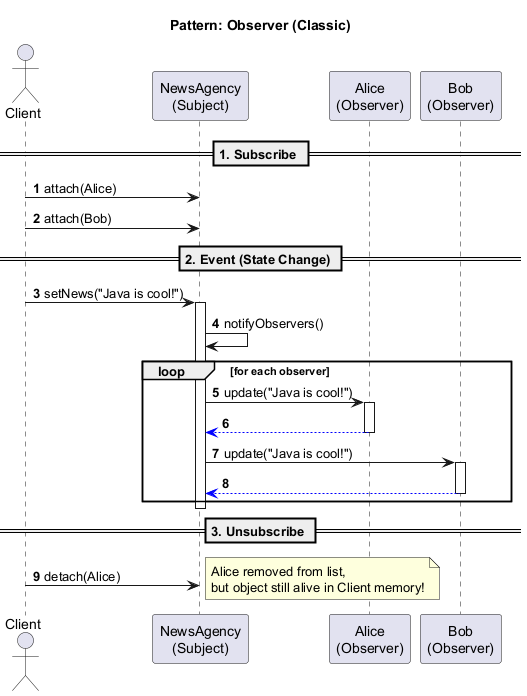

The diagram above was rendered by PlantUML. Its source (embedded in the PNG):
@startuml Pattern Observer classic
autonumber
title Pattern: Observer (Classic)

actor Client
participant "NewsAgency\n(Subject)" as Subject
participant "Alice\n(Observer)" as Observer1
participant "Bob\n(Observer)" as Observer2

== 1. Subscribe ==
Client -> Subject: attach(Alice)
Client -> Subject: attach(Bob)

== 2. Event (State Change) ==
Client -> Subject: setNews("Java is cool!")
activate Subject

    Subject -> Subject: notifyObservers()
    
    loop for each observer
        Subject -> Observer1: update("Java is cool!")
        activate Observer1
        Observer1 --[#blue]> Subject
        deactivate Observer1
        
        Subject -> Observer2: update("Java is cool!")
        activate Observer2
        Observer2 --[#blue]> Subject
        deactivate Observer2
    end

deactivate Subject

== 3. Unsubscribe ==
Client -> Subject: detach(Alice)
note right: Alice removed from list,\nbut object still alive in Client memory!

@enduml